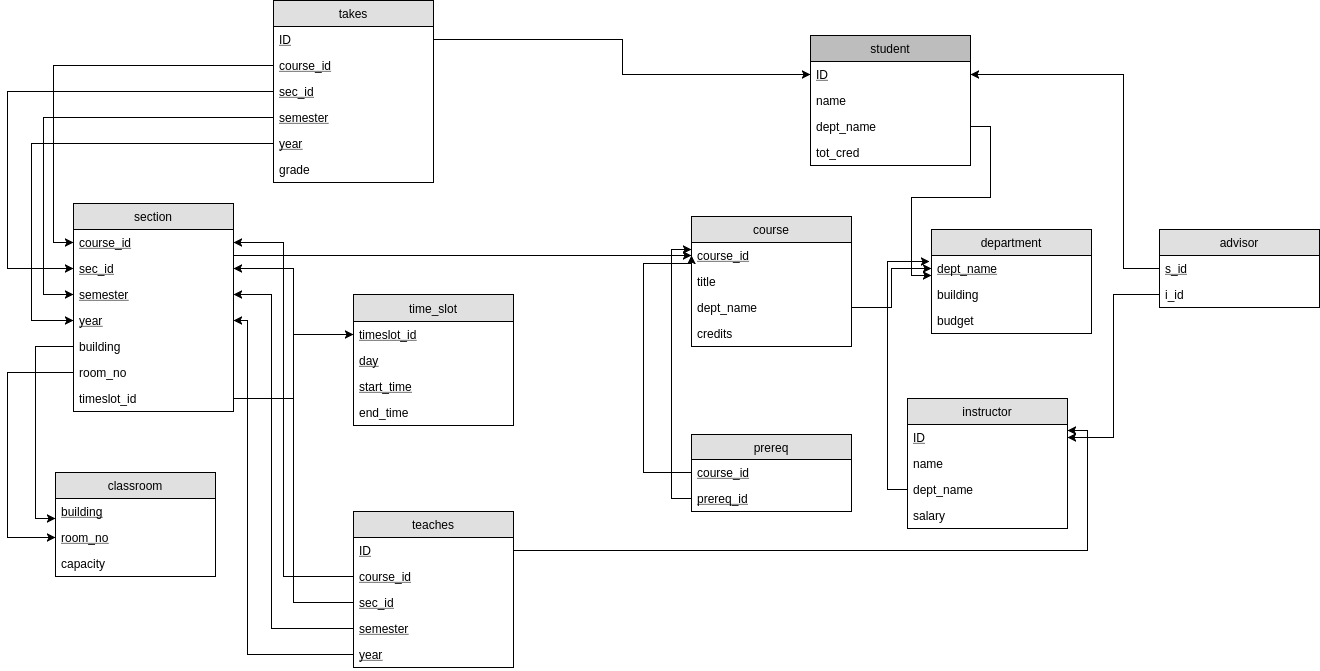

The diagram above was exported from draw.io. Its source (the exported page's mxGraphModel, read from the mxfile embedded in the PNG):
<mxGraphModel dx="872" dy="473" grid="1" gridSize="12" guides="1" tooltips="1" connect="1" arrows="1" fold="1" page="1" pageScale="1" pageWidth="1654" pageHeight="2336" background="#ffffff" math="0" shadow="0">
  <root>
    <mxCell id="0" />
    <mxCell id="1" parent="0" />
    <mxCell id="28" value="takes" style="swimlane;fontStyle=0;childLayout=stackLayout;horizontal=1;startSize=26;fillColor=#e0e0e0;horizontalStack=0;resizeParent=1;resizeParentMax=0;resizeLast=0;collapsible=1;marginBottom=0;swimlaneFillColor=#ffffff;align=center;" parent="1" vertex="1">
      <mxGeometry x="290" y="157" width="160" height="182" as="geometry" />
    </mxCell>
    <mxCell id="29" value="ID" style="text;strokeColor=none;fillColor=none;spacingLeft=4;spacingRight=4;overflow=hidden;rotatable=0;points=[[0,0.5],[1,0.5]];portConstraint=eastwest;fontStyle=4" parent="28" vertex="1">
      <mxGeometry y="26" width="160" height="26" as="geometry" />
    </mxCell>
    <mxCell id="30" value="course_id" style="text;strokeColor=none;fillColor=none;spacingLeft=4;spacingRight=4;overflow=hidden;rotatable=0;points=[[0,0.5],[1,0.5]];portConstraint=eastwest;fontStyle=4" parent="28" vertex="1">
      <mxGeometry y="52" width="160" height="26" as="geometry" />
    </mxCell>
    <mxCell id="31" value="sec_id" style="text;strokeColor=none;fillColor=none;spacingLeft=4;spacingRight=4;overflow=hidden;rotatable=0;points=[[0,0.5],[1,0.5]];portConstraint=eastwest;fontStyle=4" parent="28" vertex="1">
      <mxGeometry y="78" width="160" height="26" as="geometry" />
    </mxCell>
    <mxCell id="32" value="semester" style="text;strokeColor=none;fillColor=none;spacingLeft=4;spacingRight=4;overflow=hidden;rotatable=0;points=[[0,0.5],[1,0.5]];portConstraint=eastwest;fontStyle=4" parent="28" vertex="1">
      <mxGeometry y="104" width="160" height="26" as="geometry" />
    </mxCell>
    <mxCell id="33" value="year" style="text;strokeColor=none;fillColor=none;spacingLeft=4;spacingRight=4;overflow=hidden;rotatable=0;points=[[0,0.5],[1,0.5]];portConstraint=eastwest;fontStyle=4" parent="28" vertex="1">
      <mxGeometry y="130" width="160" height="26" as="geometry" />
    </mxCell>
    <mxCell id="34" value="grade" style="text;strokeColor=none;fillColor=none;spacingLeft=4;spacingRight=4;overflow=hidden;rotatable=0;points=[[0,0.5],[1,0.5]];portConstraint=eastwest;" parent="28" vertex="1">
      <mxGeometry y="156" width="160" height="26" as="geometry" />
    </mxCell>
    <mxCell id="36" value="student" style="swimlane;fontStyle=0;childLayout=stackLayout;horizontal=1;startSize=26;fillColor=#BDBDBD;horizontalStack=0;resizeParent=1;resizeParentMax=0;resizeLast=0;collapsible=1;marginBottom=0;swimlaneFillColor=#ffffff;align=center;" parent="1" vertex="1">
      <mxGeometry x="827" y="192" width="160" height="130" as="geometry" />
    </mxCell>
    <mxCell id="37" value="ID" style="text;strokeColor=none;fillColor=none;spacingLeft=4;spacingRight=4;overflow=hidden;rotatable=0;points=[[0,0.5],[1,0.5]];portConstraint=eastwest;fontStyle=4" parent="36" vertex="1">
      <mxGeometry y="26" width="160" height="26" as="geometry" />
    </mxCell>
    <mxCell id="38" value="name" style="text;strokeColor=none;fillColor=none;spacingLeft=4;spacingRight=4;overflow=hidden;rotatable=0;points=[[0,0.5],[1,0.5]];portConstraint=eastwest;" parent="36" vertex="1">
      <mxGeometry y="52" width="160" height="26" as="geometry" />
    </mxCell>
    <mxCell id="39" value="dept_name" style="text;strokeColor=none;fillColor=none;spacingLeft=4;spacingRight=4;overflow=hidden;rotatable=0;points=[[0,0.5],[1,0.5]];portConstraint=eastwest;" parent="36" vertex="1">
      <mxGeometry y="78" width="160" height="26" as="geometry" />
    </mxCell>
    <mxCell id="40" value="tot_cred" style="text;strokeColor=none;fillColor=none;spacingLeft=4;spacingRight=4;overflow=hidden;rotatable=0;points=[[0,0.5],[1,0.5]];portConstraint=eastwest;" parent="36" vertex="1">
      <mxGeometry y="104" width="160" height="26" as="geometry" />
    </mxCell>
    <mxCell id="112" style="edgeStyle=orthogonalEdgeStyle;rounded=0;html=1;exitX=0;exitY=0.5;entryX=0;entryY=0.5;jettySize=auto;orthogonalLoop=1;" parent="36" source="39" target="39" edge="1">
      <mxGeometry relative="1" as="geometry" />
    </mxCell>
    <mxCell id="41" value="section" style="swimlane;fontStyle=0;childLayout=stackLayout;horizontal=1;startSize=26;fillColor=#e0e0e0;horizontalStack=0;resizeParent=1;resizeParentMax=0;resizeLast=0;collapsible=1;marginBottom=0;swimlaneFillColor=#ffffff;align=center;" parent="1" vertex="1">
      <mxGeometry x="90" y="360" width="160" height="208" as="geometry" />
    </mxCell>
    <mxCell id="42" value="course_id" style="text;strokeColor=none;fillColor=none;spacingLeft=4;spacingRight=4;overflow=hidden;rotatable=0;points=[[0,0.5],[1,0.5]];portConstraint=eastwest;fontStyle=4" parent="41" vertex="1">
      <mxGeometry y="26" width="160" height="26" as="geometry" />
    </mxCell>
    <mxCell id="43" value="sec_id" style="text;strokeColor=none;fillColor=none;spacingLeft=4;spacingRight=4;overflow=hidden;rotatable=0;points=[[0,0.5],[1,0.5]];portConstraint=eastwest;fontStyle=4" parent="41" vertex="1">
      <mxGeometry y="52" width="160" height="26" as="geometry" />
    </mxCell>
    <mxCell id="44" value="semester" style="text;strokeColor=none;fillColor=none;spacingLeft=4;spacingRight=4;overflow=hidden;rotatable=0;points=[[0,0.5],[1,0.5]];portConstraint=eastwest;fontStyle=4" parent="41" vertex="1">
      <mxGeometry y="78" width="160" height="26" as="geometry" />
    </mxCell>
    <mxCell id="45" value="year" style="text;strokeColor=none;fillColor=none;spacingLeft=4;spacingRight=4;overflow=hidden;rotatable=0;points=[[0,0.5],[1,0.5]];portConstraint=eastwest;fontStyle=4" parent="41" vertex="1">
      <mxGeometry y="104" width="160" height="26" as="geometry" />
    </mxCell>
    <mxCell id="46" value="building" style="text;strokeColor=none;fillColor=none;spacingLeft=4;spacingRight=4;overflow=hidden;rotatable=0;points=[[0,0.5],[1,0.5]];portConstraint=eastwest;fontStyle=0" parent="41" vertex="1">
      <mxGeometry y="130" width="160" height="26" as="geometry" />
    </mxCell>
    <mxCell id="47" value="room_no" style="text;strokeColor=none;fillColor=none;spacingLeft=4;spacingRight=4;overflow=hidden;rotatable=0;points=[[0,0.5],[1,0.5]];portConstraint=eastwest;fontStyle=0" parent="41" vertex="1">
      <mxGeometry y="156" width="160" height="26" as="geometry" />
    </mxCell>
    <mxCell id="48" value="timeslot_id" style="text;strokeColor=none;fillColor=none;spacingLeft=4;spacingRight=4;overflow=hidden;rotatable=0;points=[[0,0.5],[1,0.5]];portConstraint=eastwest;fontStyle=0" parent="41" vertex="1">
      <mxGeometry y="182" width="160" height="26" as="geometry" />
    </mxCell>
    <mxCell id="49" value="time_slot" style="swimlane;fontStyle=0;childLayout=stackLayout;horizontal=1;startSize=27;fillColor=#e0e0e0;horizontalStack=0;resizeParent=1;resizeParentMax=0;resizeLast=0;collapsible=1;marginBottom=0;swimlaneFillColor=#ffffff;align=center;" parent="1" vertex="1">
      <mxGeometry x="370" y="451" width="160" height="131" as="geometry" />
    </mxCell>
    <mxCell id="50" value="timeslot_id" style="text;strokeColor=none;fillColor=none;spacingLeft=4;spacingRight=4;overflow=hidden;rotatable=0;points=[[0,0.5],[1,0.5]];portConstraint=eastwest;fontStyle=4" parent="49" vertex="1">
      <mxGeometry y="27" width="160" height="26" as="geometry" />
    </mxCell>
    <mxCell id="51" value="day" style="text;strokeColor=none;fillColor=none;spacingLeft=4;spacingRight=4;overflow=hidden;rotatable=0;points=[[0,0.5],[1,0.5]];portConstraint=eastwest;fontStyle=4" parent="49" vertex="1">
      <mxGeometry y="53" width="160" height="26" as="geometry" />
    </mxCell>
    <mxCell id="52" value="start_time" style="text;strokeColor=none;fillColor=none;spacingLeft=4;spacingRight=4;overflow=hidden;rotatable=0;points=[[0,0.5],[1,0.5]];portConstraint=eastwest;fontStyle=4" parent="49" vertex="1">
      <mxGeometry y="79" width="160" height="26" as="geometry" />
    </mxCell>
    <mxCell id="53" value="end_time" style="text;strokeColor=none;fillColor=none;spacingLeft=4;spacingRight=4;overflow=hidden;rotatable=0;points=[[0,0.5],[1,0.5]];portConstraint=eastwest;fontStyle=0" parent="49" vertex="1">
      <mxGeometry y="105" width="160" height="26" as="geometry" />
    </mxCell>
    <mxCell id="54" value="classroom" style="swimlane;fontStyle=0;childLayout=stackLayout;horizontal=1;startSize=26;fillColor=#e0e0e0;horizontalStack=0;resizeParent=1;resizeParentMax=0;resizeLast=0;collapsible=1;marginBottom=0;swimlaneFillColor=#ffffff;align=center;" parent="1" vertex="1">
      <mxGeometry x="72" y="629" width="160" height="104" as="geometry" />
    </mxCell>
    <mxCell id="55" value="building" style="text;strokeColor=none;fillColor=none;spacingLeft=4;spacingRight=4;overflow=hidden;rotatable=0;points=[[0,0.5],[1,0.5]];portConstraint=eastwest;fontStyle=4" parent="54" vertex="1">
      <mxGeometry y="26" width="160" height="26" as="geometry" />
    </mxCell>
    <mxCell id="56" value="room_no" style="text;strokeColor=none;fillColor=none;spacingLeft=4;spacingRight=4;overflow=hidden;rotatable=0;points=[[0,0.5],[1,0.5]];portConstraint=eastwest;fontStyle=4" parent="54" vertex="1">
      <mxGeometry y="52" width="160" height="26" as="geometry" />
    </mxCell>
    <mxCell id="57" value="capacity" style="text;strokeColor=none;fillColor=none;spacingLeft=4;spacingRight=4;overflow=hidden;rotatable=0;points=[[0,0.5],[1,0.5]];portConstraint=eastwest;" parent="54" vertex="1">
      <mxGeometry y="78" width="160" height="26" as="geometry" />
    </mxCell>
    <mxCell id="58" value="teaches" style="swimlane;fontStyle=0;childLayout=stackLayout;horizontal=1;startSize=26;fillColor=#e0e0e0;horizontalStack=0;resizeParent=1;resizeParentMax=0;resizeLast=0;collapsible=1;marginBottom=0;swimlaneFillColor=#ffffff;align=center;" parent="1" vertex="1">
      <mxGeometry x="370" y="668" width="160" height="156" as="geometry" />
    </mxCell>
    <mxCell id="59" value="ID" style="text;strokeColor=none;fillColor=none;spacingLeft=4;spacingRight=4;overflow=hidden;rotatable=0;points=[[0,0.5],[1,0.5]];portConstraint=eastwest;fontStyle=4" parent="58" vertex="1">
      <mxGeometry y="26" width="160" height="26" as="geometry" />
    </mxCell>
    <mxCell id="60" value="course_id" style="text;strokeColor=none;fillColor=none;spacingLeft=4;spacingRight=4;overflow=hidden;rotatable=0;points=[[0,0.5],[1,0.5]];portConstraint=eastwest;fontStyle=4" parent="58" vertex="1">
      <mxGeometry y="52" width="160" height="26" as="geometry" />
    </mxCell>
    <mxCell id="61" value="sec_id" style="text;strokeColor=none;fillColor=none;spacingLeft=4;spacingRight=4;overflow=hidden;rotatable=0;points=[[0,0.5],[1,0.5]];portConstraint=eastwest;fontStyle=4" parent="58" vertex="1">
      <mxGeometry y="78" width="160" height="26" as="geometry" />
    </mxCell>
    <mxCell id="62" value="semester" style="text;strokeColor=none;fillColor=none;spacingLeft=4;spacingRight=4;overflow=hidden;rotatable=0;points=[[0,0.5],[1,0.5]];portConstraint=eastwest;fontStyle=4" parent="58" vertex="1">
      <mxGeometry y="104" width="160" height="26" as="geometry" />
    </mxCell>
    <mxCell id="63" value="year" style="text;strokeColor=none;fillColor=none;spacingLeft=4;spacingRight=4;overflow=hidden;rotatable=0;points=[[0,0.5],[1,0.5]];portConstraint=eastwest;fontStyle=4" parent="58" vertex="1">
      <mxGeometry y="130" width="160" height="26" as="geometry" />
    </mxCell>
    <mxCell id="64" value="course" style="swimlane;fontStyle=0;childLayout=stackLayout;horizontal=1;startSize=26;fillColor=#e0e0e0;horizontalStack=0;resizeParent=1;resizeParentMax=0;resizeLast=0;collapsible=1;marginBottom=0;swimlaneFillColor=#ffffff;align=center;" parent="1" vertex="1">
      <mxGeometry x="708" y="373" width="160" height="130" as="geometry" />
    </mxCell>
    <mxCell id="65" value="course_id" style="text;strokeColor=none;fillColor=none;spacingLeft=4;spacingRight=4;overflow=hidden;rotatable=0;points=[[0,0.5],[1,0.5]];portConstraint=eastwest;fontStyle=4" parent="64" vertex="1">
      <mxGeometry y="26" width="160" height="26" as="geometry" />
    </mxCell>
    <mxCell id="66" value="title" style="text;strokeColor=none;fillColor=none;spacingLeft=4;spacingRight=4;overflow=hidden;rotatable=0;points=[[0,0.5],[1,0.5]];portConstraint=eastwest;" parent="64" vertex="1">
      <mxGeometry y="52" width="160" height="26" as="geometry" />
    </mxCell>
    <mxCell id="67" value="dept_name" style="text;strokeColor=none;fillColor=none;spacingLeft=4;spacingRight=4;overflow=hidden;rotatable=0;points=[[0,0.5],[1,0.5]];portConstraint=eastwest;" parent="64" vertex="1">
      <mxGeometry y="78" width="160" height="26" as="geometry" />
    </mxCell>
    <mxCell id="68" value="credits" style="text;strokeColor=none;fillColor=none;spacingLeft=4;spacingRight=4;overflow=hidden;rotatable=0;points=[[0,0.5],[1,0.5]];portConstraint=eastwest;" parent="64" vertex="1">
      <mxGeometry y="104" width="160" height="26" as="geometry" />
    </mxCell>
    <mxCell id="69" value="prereq" style="swimlane;fontStyle=0;childLayout=stackLayout;horizontal=1;startSize=25;fillColor=#e0e0e0;horizontalStack=0;resizeParent=1;resizeParentMax=0;resizeLast=0;collapsible=1;marginBottom=0;swimlaneFillColor=#ffffff;align=center;" parent="1" vertex="1">
      <mxGeometry x="708" y="591" width="160" height="77" as="geometry" />
    </mxCell>
    <mxCell id="70" value="course_id" style="text;strokeColor=none;fillColor=none;spacingLeft=4;spacingRight=4;overflow=hidden;rotatable=0;points=[[0,0.5],[1,0.5]];portConstraint=eastwest;fontStyle=4" parent="69" vertex="1">
      <mxGeometry y="25" width="160" height="26" as="geometry" />
    </mxCell>
    <mxCell id="71" value="prereq_id" style="text;strokeColor=none;fillColor=none;spacingLeft=4;spacingRight=4;overflow=hidden;rotatable=0;points=[[0,0.5],[1,0.5]];portConstraint=eastwest;fontStyle=4" parent="69" vertex="1">
      <mxGeometry y="51" width="160" height="26" as="geometry" />
    </mxCell>
    <mxCell id="73" value="instructor" style="swimlane;fontStyle=0;childLayout=stackLayout;horizontal=1;startSize=26;fillColor=#e0e0e0;horizontalStack=0;resizeParent=1;resizeParentMax=0;resizeLast=0;collapsible=1;marginBottom=0;swimlaneFillColor=#ffffff;align=center;" parent="1" vertex="1">
      <mxGeometry x="924" y="555" width="160" height="130" as="geometry" />
    </mxCell>
    <mxCell id="74" value="ID" style="text;strokeColor=none;fillColor=none;spacingLeft=4;spacingRight=4;overflow=hidden;rotatable=0;points=[[0,0.5],[1,0.5]];portConstraint=eastwest;fontStyle=4" parent="73" vertex="1">
      <mxGeometry y="26" width="160" height="26" as="geometry" />
    </mxCell>
    <mxCell id="75" value="name" style="text;strokeColor=none;fillColor=none;spacingLeft=4;spacingRight=4;overflow=hidden;rotatable=0;points=[[0,0.5],[1,0.5]];portConstraint=eastwest;" parent="73" vertex="1">
      <mxGeometry y="52" width="160" height="26" as="geometry" />
    </mxCell>
    <mxCell id="76" value="dept_name&#10;" style="text;strokeColor=none;fillColor=none;spacingLeft=4;spacingRight=4;overflow=hidden;rotatable=0;points=[[0,0.5],[1,0.5]];portConstraint=eastwest;" parent="73" vertex="1">
      <mxGeometry y="78" width="160" height="26" as="geometry" />
    </mxCell>
    <mxCell id="77" value="salary" style="text;strokeColor=none;fillColor=none;spacingLeft=4;spacingRight=4;overflow=hidden;rotatable=0;points=[[0,0.5],[1,0.5]];portConstraint=eastwest;" parent="73" vertex="1">
      <mxGeometry y="104" width="160" height="26" as="geometry" />
    </mxCell>
    <mxCell id="80" value="department" style="swimlane;fontStyle=0;childLayout=stackLayout;horizontal=1;startSize=26;fillColor=#e0e0e0;horizontalStack=0;resizeParent=1;resizeParentMax=0;resizeLast=0;collapsible=1;marginBottom=0;swimlaneFillColor=#ffffff;align=center;" parent="1" vertex="1">
      <mxGeometry x="948" y="386" width="160" height="104" as="geometry" />
    </mxCell>
    <mxCell id="81" value="dept_name" style="text;strokeColor=none;fillColor=none;spacingLeft=4;spacingRight=4;overflow=hidden;rotatable=0;points=[[0,0.5],[1,0.5]];portConstraint=eastwest;fontStyle=4" parent="80" vertex="1">
      <mxGeometry y="26" width="160" height="26" as="geometry" />
    </mxCell>
    <mxCell id="82" value="building" style="text;strokeColor=none;fillColor=none;spacingLeft=4;spacingRight=4;overflow=hidden;rotatable=0;points=[[0,0.5],[1,0.5]];portConstraint=eastwest;" parent="80" vertex="1">
      <mxGeometry y="52" width="160" height="26" as="geometry" />
    </mxCell>
    <mxCell id="83" value="budget" style="text;strokeColor=none;fillColor=none;spacingLeft=4;spacingRight=4;overflow=hidden;rotatable=0;points=[[0,0.5],[1,0.5]];portConstraint=eastwest;" parent="80" vertex="1">
      <mxGeometry y="78" width="160" height="26" as="geometry" />
    </mxCell>
    <mxCell id="84" value="advisor" style="swimlane;fontStyle=0;childLayout=stackLayout;horizontal=1;startSize=26;fillColor=#e0e0e0;horizontalStack=0;resizeParent=1;resizeParentMax=0;resizeLast=0;collapsible=1;marginBottom=0;swimlaneFillColor=#ffffff;align=center;" parent="1" vertex="1">
      <mxGeometry x="1176" y="386" width="160" height="78" as="geometry" />
    </mxCell>
    <mxCell id="85" value="s_id" style="text;strokeColor=none;fillColor=none;spacingLeft=4;spacingRight=4;overflow=hidden;rotatable=0;points=[[0,0.5],[1,0.5]];portConstraint=eastwest;fontStyle=4" parent="84" vertex="1">
      <mxGeometry y="26" width="160" height="26" as="geometry" />
    </mxCell>
    <mxCell id="86" value="i_id" style="text;strokeColor=none;fillColor=none;spacingLeft=4;spacingRight=4;overflow=hidden;rotatable=0;points=[[0,0.5],[1,0.5]];portConstraint=eastwest;" parent="84" vertex="1">
      <mxGeometry y="52" width="160" height="26" as="geometry" />
    </mxCell>
    <mxCell id="88" style="edgeStyle=orthogonalEdgeStyle;rounded=0;html=1;exitX=1;exitY=0.5;entryX=0;entryY=0.5;jettySize=auto;orthogonalLoop=1;" parent="1" source="29" target="37" edge="1">
      <mxGeometry relative="1" as="geometry" />
    </mxCell>
    <mxCell id="89" style="edgeStyle=orthogonalEdgeStyle;rounded=0;html=1;exitX=0;exitY=0.5;entryX=0;entryY=0.5;jettySize=auto;orthogonalLoop=1;" parent="1" source="30" target="42" edge="1">
      <mxGeometry relative="1" as="geometry" />
    </mxCell>
    <mxCell id="90" style="edgeStyle=orthogonalEdgeStyle;rounded=0;html=1;exitX=0;exitY=0.5;entryX=0;entryY=0.5;jettySize=auto;orthogonalLoop=1;" parent="1" source="31" target="43" edge="1">
      <mxGeometry relative="1" as="geometry">
        <Array as="points">
          <mxPoint x="24" y="248" />
          <mxPoint x="24" y="425" />
        </Array>
      </mxGeometry>
    </mxCell>
    <mxCell id="91" style="edgeStyle=orthogonalEdgeStyle;rounded=0;html=1;exitX=0;exitY=0.5;entryX=0;entryY=0.5;jettySize=auto;orthogonalLoop=1;" parent="1" source="32" target="44" edge="1">
      <mxGeometry relative="1" as="geometry">
        <Array as="points">
          <mxPoint x="60" y="274" />
          <mxPoint x="60" y="451" />
        </Array>
      </mxGeometry>
    </mxCell>
    <mxCell id="92" style="edgeStyle=orthogonalEdgeStyle;rounded=0;html=1;exitX=0;exitY=0.5;entryX=0;entryY=0.5;jettySize=auto;orthogonalLoop=1;" parent="1" source="33" target="45" edge="1">
      <mxGeometry relative="1" as="geometry">
        <Array as="points">
          <mxPoint x="48" y="300" />
          <mxPoint x="48" y="477" />
        </Array>
      </mxGeometry>
    </mxCell>
    <mxCell id="93" style="edgeStyle=orthogonalEdgeStyle;rounded=0;html=1;exitX=1;exitY=0.5;entryX=0;entryY=0.5;jettySize=auto;orthogonalLoop=1;" parent="1" source="42" target="65" edge="1">
      <mxGeometry relative="1" as="geometry">
        <Array as="points">
          <mxPoint x="250" y="412" />
        </Array>
      </mxGeometry>
    </mxCell>
    <mxCell id="94" style="edgeStyle=orthogonalEdgeStyle;rounded=0;html=1;exitX=0;exitY=0.5;entryX=0;entryY=0.769;entryPerimeter=0;jettySize=auto;orthogonalLoop=1;" parent="1" source="46" target="55" edge="1">
      <mxGeometry relative="1" as="geometry" />
    </mxCell>
    <mxCell id="95" style="edgeStyle=orthogonalEdgeStyle;rounded=0;html=1;exitX=0;exitY=0.5;entryX=0;entryY=0.5;jettySize=auto;orthogonalLoop=1;" parent="1" source="47" target="56" edge="1">
      <mxGeometry relative="1" as="geometry">
        <Array as="points">
          <mxPoint x="24" y="529" />
          <mxPoint x="24" y="694" />
        </Array>
      </mxGeometry>
    </mxCell>
    <mxCell id="97" style="edgeStyle=orthogonalEdgeStyle;rounded=0;html=1;exitX=1;exitY=0.5;entryX=0;entryY=0.5;jettySize=auto;orthogonalLoop=1;" parent="1" source="48" target="50" edge="1">
      <mxGeometry relative="1" as="geometry" />
    </mxCell>
    <mxCell id="99" style="edgeStyle=orthogonalEdgeStyle;rounded=0;html=1;exitX=0;exitY=0.5;entryX=1;entryY=0.5;jettySize=auto;orthogonalLoop=1;" parent="1" source="60" target="42" edge="1">
      <mxGeometry relative="1" as="geometry">
        <Array as="points">
          <mxPoint x="300" y="733" />
          <mxPoint x="300" y="399" />
        </Array>
      </mxGeometry>
    </mxCell>
    <mxCell id="100" style="edgeStyle=orthogonalEdgeStyle;rounded=0;html=1;exitX=0;exitY=0.5;entryX=1;entryY=0.5;jettySize=auto;orthogonalLoop=1;" parent="1" source="61" target="43" edge="1">
      <mxGeometry relative="1" as="geometry" />
    </mxCell>
    <mxCell id="101" style="edgeStyle=orthogonalEdgeStyle;rounded=0;html=1;exitX=0;exitY=0.5;entryX=1;entryY=0.5;jettySize=auto;orthogonalLoop=1;" parent="1" source="62" target="44" edge="1">
      <mxGeometry relative="1" as="geometry">
        <Array as="points">
          <mxPoint x="288" y="785" />
          <mxPoint x="288" y="451" />
        </Array>
      </mxGeometry>
    </mxCell>
    <mxCell id="102" style="edgeStyle=orthogonalEdgeStyle;rounded=0;html=1;exitX=0;exitY=0.5;jettySize=auto;orthogonalLoop=1;" parent="1" source="63" target="45" edge="1">
      <mxGeometry relative="1" as="geometry">
        <Array as="points">
          <mxPoint x="264" y="811" />
          <mxPoint x="264" y="477" />
        </Array>
      </mxGeometry>
    </mxCell>
    <mxCell id="103" style="edgeStyle=orthogonalEdgeStyle;rounded=0;html=1;exitX=0;exitY=0.5;entryX=0;entryY=0.5;jettySize=auto;orthogonalLoop=1;" parent="1" source="70" target="65" edge="1">
      <mxGeometry relative="1" as="geometry">
        <Array as="points">
          <mxPoint x="660" y="629" />
          <mxPoint x="660" y="420" />
          <mxPoint x="708" y="420" />
        </Array>
      </mxGeometry>
    </mxCell>
    <mxCell id="104" style="edgeStyle=orthogonalEdgeStyle;rounded=0;html=1;exitX=0;exitY=0.5;entryX=0;entryY=0.25;jettySize=auto;orthogonalLoop=1;" parent="1" source="71" target="64" edge="1">
      <mxGeometry relative="1" as="geometry" />
    </mxCell>
    <mxCell id="105" style="edgeStyle=orthogonalEdgeStyle;rounded=0;html=1;exitX=1;exitY=0.5;entryX=0;entryY=0.5;jettySize=auto;orthogonalLoop=1;" parent="1" source="67" target="81" edge="1">
      <mxGeometry relative="1" as="geometry" />
    </mxCell>
    <mxCell id="111" style="edgeStyle=orthogonalEdgeStyle;rounded=0;html=1;exitX=0;exitY=0.5;entryX=-0.012;entryY=0.231;entryPerimeter=0;jettySize=auto;orthogonalLoop=1;" parent="1" source="76" target="81" edge="1">
      <mxGeometry relative="1" as="geometry" />
    </mxCell>
    <mxCell id="113" style="edgeStyle=orthogonalEdgeStyle;rounded=0;html=1;exitX=1;exitY=0.5;entryX=0;entryY=0.769;entryPerimeter=0;jettySize=auto;orthogonalLoop=1;" parent="1" source="39" target="81" edge="1">
      <mxGeometry relative="1" as="geometry" />
    </mxCell>
    <mxCell id="114" style="edgeStyle=orthogonalEdgeStyle;rounded=0;html=1;exitX=0;exitY=0.5;entryX=1;entryY=0.5;jettySize=auto;orthogonalLoop=1;" parent="1" source="86" target="74" edge="1">
      <mxGeometry relative="1" as="geometry" />
    </mxCell>
    <mxCell id="115" style="edgeStyle=orthogonalEdgeStyle;rounded=0;html=1;exitX=1;exitY=0.5;entryX=1;entryY=0.231;entryPerimeter=0;jettySize=auto;orthogonalLoop=1;" parent="1" source="59" target="74" edge="1">
      <mxGeometry relative="1" as="geometry" />
    </mxCell>
    <mxCell id="116" style="edgeStyle=orthogonalEdgeStyle;rounded=0;html=1;exitX=0;exitY=0.5;entryX=1;entryY=0.5;jettySize=auto;orthogonalLoop=1;" parent="1" source="85" target="37" edge="1">
      <mxGeometry relative="1" as="geometry">
        <Array as="points">
          <mxPoint x="1140" y="425" />
          <mxPoint x="1140" y="231" />
        </Array>
      </mxGeometry>
    </mxCell>
  </root>
</mxGraphModel>